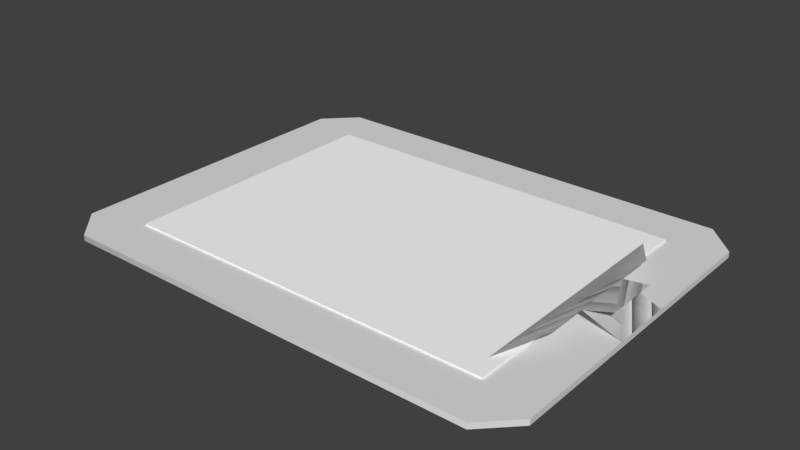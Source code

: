 # Source: clipboard.blend  (saved by Blender 2.93.20; exported with 4.5.12 LTS)
import bpy
from mathutils import Matrix  # noqa: F401  (used for matrix-valued properties, if any)

bpy.ops.wm.read_factory_settings(use_empty=True)
scene = bpy.context.scene
scene.name = 'Scene'

# ---- collections
col_collection_1 = bpy.data.collections.new('Collection 1'); scene.collection.children.link(col_collection_1)

# ---- materials (node trees are filled in below, after node groups)
mat_paper = bpy.data.materials.new('Paper')
mat_paper.alpha_threshold = 0.0
mat_paper.use_transparent_shadow = False
mat_paper.diffuse_color = (0.7529, 0.7529, 0.7529, 1.0)
mat_paper.specular_color = (0.0, 0.0, 0.0)
mat_paper.roughness = 0.5
mat_clipboard = bpy.data.materials.new('Clipboard')
mat_clipboard.alpha_threshold = 0.0
mat_clipboard.use_transparent_shadow = False
mat_clipboard.diffuse_color = (0.7529, 0.7529, 0.7529, 1.0)
mat_clipboard.specular_color = (0.0, 0.0, 0.0)
mat_clipboard.roughness = 0.5
mat_material_1 = bpy.data.materials.new('material_1')
mat_material_1.alpha_threshold = 0.0
mat_material_1.use_transparent_shadow = False
mat_material_1.diffuse_color = (1.0, 1.0, 1.0, 1.0)
mat_material_1.specular_color = (0.0, 0.0, 0.0)
mat_material_1.roughness = 0.5
mat_material = bpy.data.materials.new('material_')
mat_material.alpha_threshold = 0.0
mat_material.use_transparent_shadow = False
mat_material.diffuse_color = (1.0, 1.0, 1.0, 1.0)
mat_material.specular_color = (0.0, 0.0, 0.0)
mat_material.roughness = 0.5

# ---- material node trees

# ---- world
world_world = bpy.data.worlds.new('World'); scene.world = world_world
world_world.color = (0.05088, 0.05088, 0.05088)
world_world.use_sun_shadow = False
world_world.sun_shadow_jitter_overblur = 0.0
world_world.cycles.sampling_method = 'MANUAL'

# ---- meshes
me_clipboard_ms3d_m = bpy.data.meshes.new('clipboard.ms3d.m')
me_clipboard_ms3d_m.from_pydata([(-54.76, 43.36, 0.0), (44.64, 43.36, 0.0), (51.74, 36.16, 0.0), (51.74, -35.84, 0.0), (44.64, -43.04, 0.0), (-54.76, -43.04, 0.0), (-61.86, -35.84, 0.0), (-61.86, 36.16, 0.0), (-61.86, 36.16, 0.0), (-61.86, 36.16, 1.331), (-54.76, 43.36, 0.0), (-54.76, 43.36, 1.331), (44.64, 43.36, 0.0), (-61.86, -35.84, 0.0), (-61.86, -35.84, 1.331), (-54.76, -43.04, 0.0), (-61.86, -35.84, 1.331), (-54.76, -43.04, 1.331), (44.64, -43.04, 0.0), (44.64, -43.04, 1.331), (51.74, -35.84, 0.0), (51.74, -35.84, 1.331), (51.74, 36.16, 0.0), (51.74, -35.84, 1.331), (51.74, -35.84, 0.0), (51.74, 36.16, 1.331), (51.74, -35.84, 1.331), (51.74, 36.16, 0.0), (51.74, 36.16, 1.331), (51.74, 36.16, 0.0), (44.64, 43.36, 1.331), (-54.76, 43.36, 1.331), (-61.86, 36.16, 1.331), (44.64, 43.36, 1.331), (51.74, 36.16, 1.331), (51.74, -35.84, 1.331), (44.64, -43.04, 1.331), (-54.76, -43.04, 1.331), (-61.86, -35.84, 1.331), (37.09, -26.79, 1.996), (43.22, -16.43, 4.658), (37.09, 27.12, 1.996), (43.22, 16.75, 4.658), (49.35, 6.383, 5.989), (43.22, 7.42, 4.658), (49.35, -6.058, 5.989), (43.22, -7.095, 4.658), (37.09, 27.12, 1.996), (43.22, 16.75, 4.658), (37.09, -26.79, 1.996), (43.22, -16.43, 4.658), (49.35, -6.058, 5.989), (43.22, -7.095, 4.658), (43.22, 7.42, 4.658), (49.35, 6.383, 5.989), (43.22, 7.42, 4.658), (51.74, 7.42, 1.331), (51.74, -7.095, 1.331), (43.22, -7.095, 4.658), (43.22, 7.42, 4.658), (51.74, -7.095, 1.331), (51.74, 7.42, 1.331), (43.22, -7.095, 4.658), (39.6, 32.0, 1.774), (-48.4, 32.0, 1.774), (-48.4, 32.0, 1.274), (39.6, 32.0, 1.274), (39.6, -32.0, 1.274), (-48.4, -32.0, 1.274), (-48.4, -32.0, 1.774), (39.6, -32.0, 1.774), (39.6, 32.0, 1.774), (39.6, -32.0, 1.774), (-48.4, -32.0, 1.774), (-48.4, 32.0, 1.774), (-48.4, 32.0, 1.274), (-48.4, -32.0, 1.274), (39.6, -32.0, 1.274), (39.6, 32.0, 1.274), (39.6, 32.0, 1.774), (39.6, 32.0, 1.274), (39.6, -32.0, 1.274), (39.6, -32.0, 1.774), (-48.4, -32.0, 1.774), (-48.4, -32.0, 1.274), (-48.4, 32.0, 1.274), (-48.4, 32.0, 1.774)], [], [(1, 2, 0), (3, 4, 2), (5, 6, 4), (7, 0, 6), (2, 4, 0), (6, 0, 4), (9, 10, 8), (10, 9, 11), (12, 10, 11), (8, 13, 9), (14, 9, 13), (16, 13, 15), (16, 15, 17), (18, 17, 15), (19, 17, 18), (20, 19, 18), (19, 20, 21), (23, 24, 22), (26, 27, 25), (29, 30, 28), (30, 29, 12), (11, 30, 12), (32, 33, 31), (33, 35, 34), (35, 37, 36), (37, 32, 38), (32, 35, 33), (37, 35, 32), (40, 41, 39), (41, 40, 42), (44, 45, 43), (45, 44, 46), (48, 49, 47), (50, 49, 48), (52, 53, 51), (51, 53, 54), (56, 57, 55), (58, 55, 57), (60, 61, 59), (60, 59, 62), (66, 65, 64), (66, 64, 63), (70, 69, 68), (70, 68, 67), (74, 73, 72), (74, 72, 71), (82, 81, 80), (82, 80, 79), (86, 85, 84), (86, 84, 83)])
me_clipboard_ms3d_m.polygons.foreach_set('use_smooth', [True] * 50)
me_clipboard_ms3d_m.polygons.foreach_set('material_index', [1, 1, 1, 1, 1, 1, 1, 1, 1, 1, 1, 1, 1, 1, 1, 1, 1, 1, 1, 1, 1, 1, 1, 1, 1, 1, 1, 1, 1, 1, 1, 1, 1, 1, 1, 1, 1, 1, 1, 1, 2, 2, 2, 2, 2, 2, 2, 2, 2, 2])
_k = set([(0, 1), (0, 7), (1, 2), (2, 3), (3, 4), (4, 5), (5, 6), (6, 7), (8, 10), (8, 13), (9, 11), (9, 14), (10, 12), (11, 30), (12, 29), (13, 14), (13, 15), (13, 16), (15, 18), (16, 17), (17, 19), (18, 20), (19, 21), (20, 21), (22, 23), (22, 24), (23, 24), (25, 26), (25, 27), (26, 27), (28, 29), (28, 30), (31, 32), (31, 33), (32, 38), (33, 34), (34, 35), (35, 36), (36, 37), (37, 38), (39, 40), (39, 41), (40, 42), (41, 42), (43, 44), (43, 45), (44, 46), (45, 46), (47, 48), (47, 49), (48, 50), (49, 50), (51, 52), (51, 54), (52, 53), (53, 54), (55, 56), (55, 58), (56, 57), (57, 58), (59, 61), (59, 62), (60, 61), (60, 62), (63, 64), (63, 66), (64, 65), (65, 66), (67, 68), (67, 70), (68, 69), (69, 70), (71, 72), (71, 74), (72, 73), (73, 74), (79, 80), (79, 82), (80, 81), (81, 82), (83, 84), (83, 86), (84, 85), (85, 86)])
me_clipboard_ms3d_m.attributes.new('sharp_edge', 'BOOLEAN', 'EDGE').data.foreach_set('value', [ (min(e.vertices), max(e.vertices)) in _k for e in me_clipboard_ms3d_m.edges])
_uv = me_clipboard_ms3d_m.uv_layers.new(name='ms3d_uv_layer')
_uv.uv.foreach_set('vector', [0.503, 0.9355, 0.4712, 0.9673, 0.503, 0.4907, 0.1535, 0.9673, 0.1217, 0.9355, 0.4712, 0.9673, 0.1217, 0.4907, 0.1535, 0.459, 0.1217, 0.9355, 0.4712, 0.459, 0.503, 0.4907, 0.1535, 0.459, 0.4712, 0.9673, 0.1217, 0.9355, 0.503, 0.4907, 0.1535, 0.459, 0.503, 0.4907, 0.1217, 0.9355, 0.1617, 0.358, 0.2106, 0.3678, 0.1617, 0.3678, 0.2106, 0.3678, 0.1617, 0.358, 0.2106, 0.358, 0.8945, 0.368, 0.2106, 0.3678, 0.2106, 0.358, 0.1617, 0.3678, 0.1617, 0.3678, 0.1617, 0.358, 0.1617, 0.358, 0.1617, 0.358, 0.1617, 0.3678, 0.1617, 0.3711, 0.1617, 0.3678, 0.2106, 0.3678, 0.1617, 0.3711, 0.2106, 0.3678, 0.2106, 0.3776, 0.8945, 0.368, 0.2106, 0.3776, 0.2106, 0.3678, 0.8945, 0.3777, 0.2106, 0.3776, 0.8945, 0.368, 0.9434, 0.368, 0.8945, 0.3777, 0.8945, 0.368, 0.8945, 0.3777, 0.9434, 0.368, 0.9434, 0.368, 0.8562, 0.3651, 0.8562, 0.3651, 0.8562, 0.3651, 0.2265, 0.3653, 0.2265, 0.3652, 0.2265, 0.3653, 0.9434, 0.368, 0.8945, 0.3582, 0.9434, 0.3582, 0.8945, 0.3582, 0.9434, 0.368, 0.8945, 0.368, 0.2106, 0.358, 0.8945, 0.3582, 0.8945, 0.368, 0.5475, 0.459, 0.5157, 0.9355, 0.5157, 0.4907, 0.5157, 0.9355, 0.8651, 0.9673, 0.5475, 0.9673, 0.8651, 0.9673, 0.8969, 0.4907, 0.8969, 0.9355, 0.8969, 0.4907, 0.5475, 0.459, 0.8651, 0.459, 0.5475, 0.459, 0.8651, 0.9673, 0.5157, 0.9355, 0.8969, 0.4907, 0.8651, 0.9673, 0.5475, 0.459, 0.3498, 0.2605, 0.1393, 0.2304, 0.3999, 0.2304, 0.1393, 0.2304, 0.3498, 0.2605, 0.1894, 0.2605, 0.3999, 0.2304, 0.465, 0.2605, 0.4049, 0.2605, 0.465, 0.2605, 0.3999, 0.2304, 0.4701, 0.2304, 0.6805, 0.2605, 0.4701, 0.2304, 0.7307, 0.2304, 0.5202, 0.2605, 0.4701, 0.2304, 0.6805, 0.2605, 0.7307, 0.2304, 0.8008, 0.2304, 0.7357, 0.2605, 0.7357, 0.2605, 0.8008, 0.2304, 0.7958, 0.2605, 0.871, 0.2605, 0.8008, 0.2605, 0.871, 0.2187, 0.8008, 0.2187, 0.871, 0.2187, 0.8008, 0.2605, 0.9411, 0.2605, 0.871, 0.2605, 0.871, 0.2187, 0.9411, 0.2605, 0.871, 0.2187, 0.9411, 0.2187, 1.188, 0.5201, -0.1875, 0.5201, -0.1875, 0.5089, 1.188, 0.5201, -0.1875, 0.5089, 1.188, 0.5089, 1.188, 0.5089, -0.1875, 0.5089, -0.1875, 0.5201, 1.188, 0.5089, -0.1875, 0.5201, 1.188, 0.5201, 0.0, 0.0179, 1.0, 0.0179, 1.0, 1.0, 0.0, 0.0179, 1.0, 1.0, 0.0, 1.0, 1.0, 0.5089, 1.0, 0.5201, 0.0, 0.5201, 1.0, 0.5089, 0.0, 0.5201, 0.0, 0.5089, 0.0, 0.5089, 0.0, 0.5201, 1.0, 0.5201, 0.0, 0.5089, 1.0, 0.5201, 1.0, 0.5089])
me_clipboard_ms3d_m.materials.append(mat_paper)
me_clipboard_ms3d_m.materials.append(mat_clipboard)
me_clipboard_ms3d_m.materials.append(mat_material_1)
me_clipboard_ms3d_m.materials.append(mat_material)
me_clipboard_ms3d_m.use_remesh_preserve_volume = False
me_clipboard_ms3d_m.use_remesh_preserve_attributes = False
me_clipboard_ms3d_m.use_mirror_vertex_groups = False
me_clipboard_ms3d_m.update()
arm_clipboard_ms3d_a = bpy.data.armatures.new('clipboard.ms3d.a')  # bones are not reproduced

# ---- objects
ob_clipboard_ms3d_eo = bpy.data.objects.new('clipboard.ms3d.eo', None)
ob_clipboard_ms3d_ao = bpy.data.objects.new('clipboard.ms3d.ao', arm_clipboard_ms3d_a)
ob_clipboard_ms3d_mo = bpy.data.objects.new('clipboard.ms3d.mo', me_clipboard_ms3d_m)

# ---- transforms, parenting, visibility, modifiers, constraints
ob_clipboard_ms3d_eo.location = (0.0, 0.0, 0.0)
ob_clipboard_ms3d_eo.rotation_euler = (1.571, -0.0, 0.0)
ob_clipboard_ms3d_eo.empty_image_offset = (0.0, 0.0)
ob_clipboard_ms3d_eo.lineart.crease_threshold = 0.0
ob_clipboard_ms3d_ao.parent = ob_clipboard_ms3d_eo
ob_clipboard_ms3d_ao.location = (0.0, 0.0, 0.0)
ob_clipboard_ms3d_ao.rotation_euler = (-1.571, 7.153e-07, 6.029e-14)
ob_clipboard_ms3d_ao.show_in_front = True
ob_clipboard_ms3d_ao.lineart.crease_threshold = 0.0
ob_clipboard_ms3d_mo.parent = ob_clipboard_ms3d_eo
ob_clipboard_ms3d_mo.location = (0.0, 0.0, 0.0)
ob_clipboard_ms3d_mo.rotation_euler = (-1.571, 7.153e-07, 6.029e-14)
ob_clipboard_ms3d_mo.lineart.crease_threshold = 0.0
_vg = ob_clipboard_ms3d_mo.vertex_groups.new(name='paper')
_vg.add([63, 64, 65, 66, 67, 68, 69, 70, 71, 72, 73, 74, 75, 76, 77, 78, 79, 80, 81, 82, 83, 84, 85, 86], 1.0, 'REPLACE')
_m = ob_clipboard_ms3d_mo.modifiers.new('ms3d_smoothing_groups', 'EDGE_SPLIT')
_m.use_edge_angle = False
_m = ob_clipboard_ms3d_mo.modifiers.new('clipboard.ms3d.a', 'ARMATURE')
_m.object = ob_clipboard_ms3d_ao

# ---- collection membership
col_collection_1.objects.link(ob_clipboard_ms3d_eo)
col_collection_1.objects.link(ob_clipboard_ms3d_ao)
col_collection_1.objects.link(ob_clipboard_ms3d_mo)

# ---- scene / render settings (as saved in the file)
scene.frame_start = 1; scene.frame_end = 20; scene.frame_set(0)
scene.render.engine = 'BLENDER_EEVEE_NEXT'
scene.render.resolution_percentage = 50
scene.render.fps = 20
scene.render.dither_intensity = 0.0
scene.cycles.use_denoising = False
scene.cycles.samples = 128
scene.cycles.sampling_pattern = 'TABULATED_SOBOL'
scene.cycles.use_adaptive_sampling = False
scene.cycles.use_light_tree = False
scene.cycles.blur_glossy = 0.0
scene.cycles.sample_clamp_indirect = 0.0
scene.view_settings.view_transform = 'Standard'
bpy.context.view_layer.update()

# ---- added for rendering (the .blend has no active camera and no usable light): camera, sun
cam_auto = bpy.data.cameras.new('AutoCamera')
cam_auto.lens = 50.0
cam_auto.sensor_width = 36.0
cam_auto.clip_end = 2319.53
ob_auto_camera = bpy.data.objects.new('AutoCamera', cam_auto)
scene.collection.objects.link(ob_auto_camera)
ob_auto_camera.location = (127.107, -158.438, 108.729)
ob_auto_camera.rotation_euler = (1.09748, -7.21219e-08, 0.694738)
scene.camera = ob_auto_camera
light_auto_sun = bpy.data.lights.new('AutoSun', 'SUN')
light_auto_sun.energy = 3.0
light_auto_sun.angle = 0.0523599
ob_auto_sun = bpy.data.objects.new('AutoSun', light_auto_sun)
scene.collection.objects.link(ob_auto_sun)
ob_auto_sun.rotation_euler = (0.872665, 0.174533, 0.523599)
bpy.context.view_layer.update()

